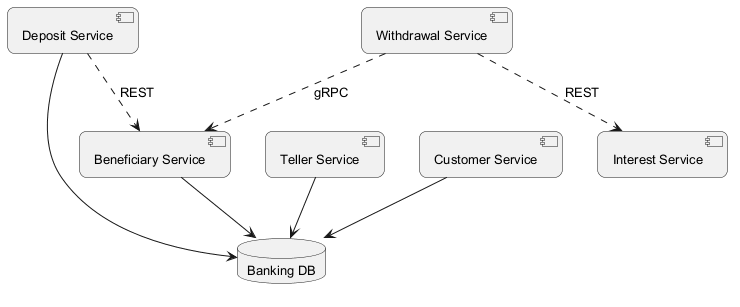

The diagram above was rendered by PlantUML. Its source (embedded in the PNG):
@startuml
skinparam backgroundColor #FFFFFF
skinparam roundCorner 15
skinparam defaultFontSize 13
component "Deposit Service" as C_DepositService
component "Teller Service" as C_TellerService
component "Interest Service" as C_InterestService
component "Beneficiary Service" as C_BeneficiaryService
component "Withdrawal Service" as C_WithdrawalService
component "Customer Service" as C_CustomerService
database "Banking DB" as DB_banking
C_DepositService --> DB_banking
C_TellerService --> DB_banking
C_BeneficiaryService --> DB_banking
C_CustomerService --> DB_banking
C_DepositService ..> C_BeneficiaryService : REST
C_WithdrawalService ..> C_InterestService : REST
C_WithdrawalService ..> C_BeneficiaryService : gRPC
@enduml